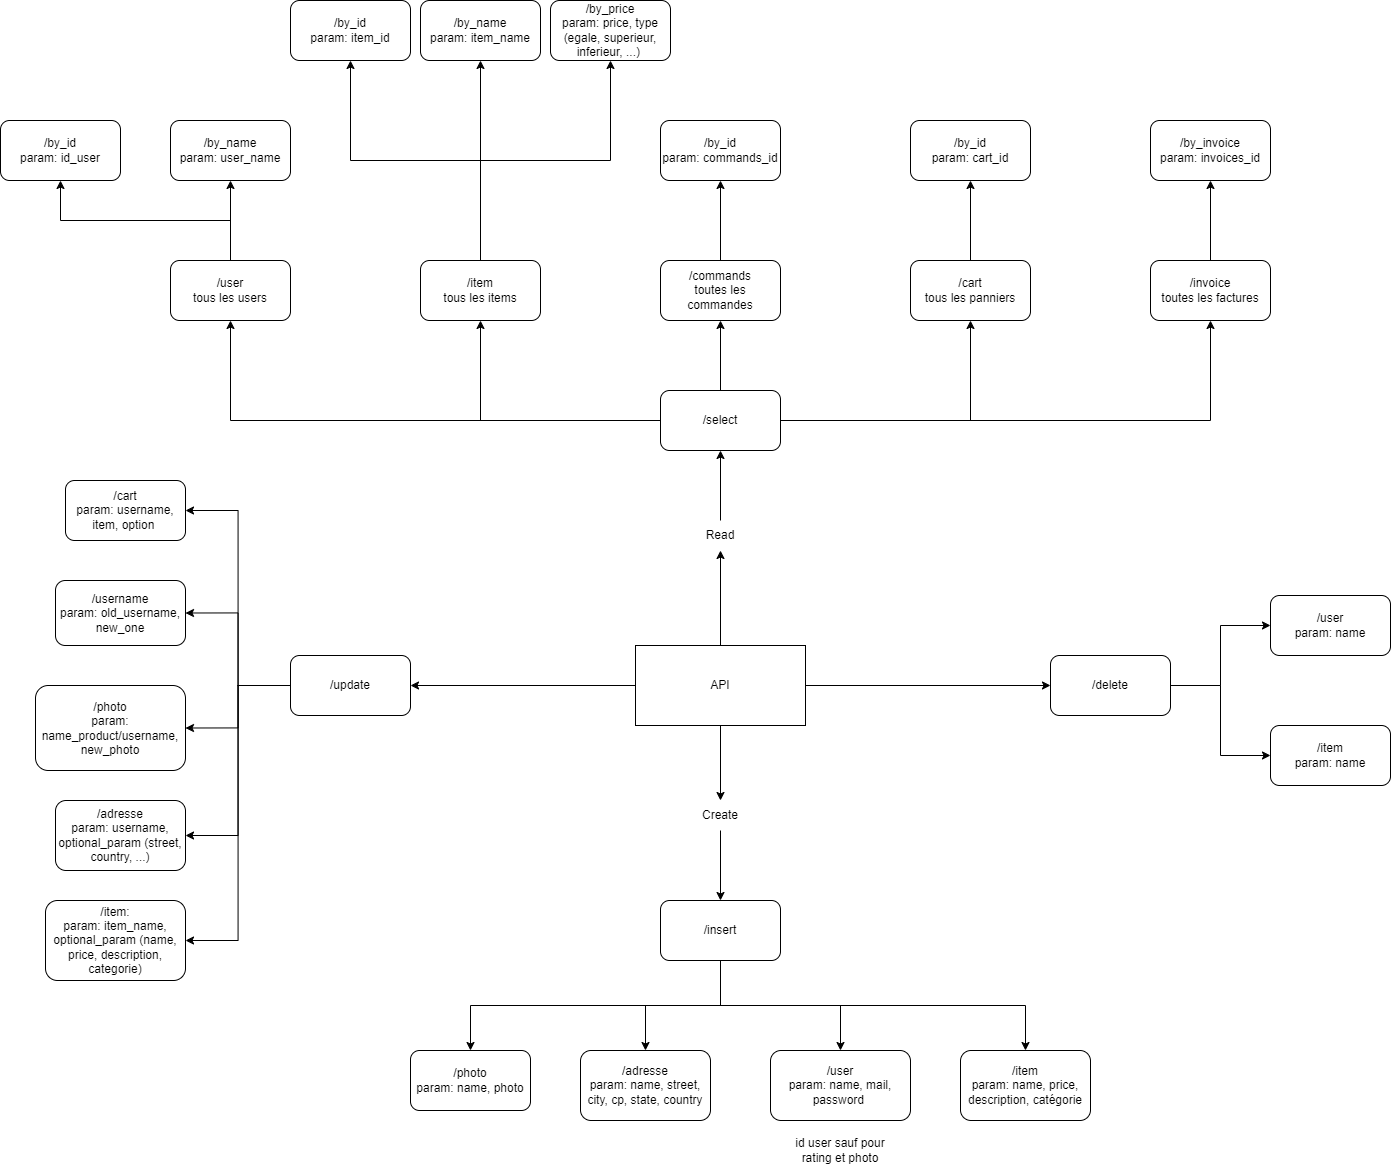

The diagram above was exported from draw.io. Its source (the exported page's mxGraphModel, read from the mxfile embedded in the PNG):
<mxGraphModel dx="2564" dy="1807" grid="1" gridSize="10" guides="1" tooltips="1" connect="1" arrows="1" fold="1" page="1" pageScale="1" pageWidth="1100" pageHeight="850" background="none" math="0" shadow="0">
  <root>
    <mxCell id="0" />
    <mxCell id="1" parent="0" />
    <mxCell id="L6f2BMppuR1ftBleVXyR-9" style="edgeStyle=orthogonalEdgeStyle;rounded=0;orthogonalLoop=1;jettySize=auto;html=1;exitX=1;exitY=0.5;exitDx=0;exitDy=0;entryX=0;entryY=0.5;entryDx=0;entryDy=0;" parent="1" source="L6f2BMppuR1ftBleVXyR-1" target="L6f2BMppuR1ftBleVXyR-4" edge="1">
      <mxGeometry relative="1" as="geometry" />
    </mxCell>
    <mxCell id="L6f2BMppuR1ftBleVXyR-11" style="edgeStyle=orthogonalEdgeStyle;rounded=0;orthogonalLoop=1;jettySize=auto;html=1;exitX=0;exitY=0.5;exitDx=0;exitDy=0;entryX=1;entryY=0.5;entryDx=0;entryDy=0;" parent="1" source="L6f2BMppuR1ftBleVXyR-1" target="L6f2BMppuR1ftBleVXyR-5" edge="1">
      <mxGeometry relative="1" as="geometry" />
    </mxCell>
    <mxCell id="2t_Xasm_xnZBsAowGFss-6" style="edgeStyle=orthogonalEdgeStyle;rounded=0;orthogonalLoop=1;jettySize=auto;html=1;exitX=0.5;exitY=0;exitDx=0;exitDy=0;entryX=0.5;entryY=1;entryDx=0;entryDy=0;" parent="1" source="L6f2BMppuR1ftBleVXyR-1" target="2t_Xasm_xnZBsAowGFss-5" edge="1">
      <mxGeometry relative="1" as="geometry" />
    </mxCell>
    <mxCell id="2t_Xasm_xnZBsAowGFss-9" style="edgeStyle=orthogonalEdgeStyle;rounded=0;orthogonalLoop=1;jettySize=auto;html=1;exitX=0.5;exitY=1;exitDx=0;exitDy=0;entryX=0.5;entryY=0;entryDx=0;entryDy=0;" parent="1" source="L6f2BMppuR1ftBleVXyR-1" target="2t_Xasm_xnZBsAowGFss-8" edge="1">
      <mxGeometry relative="1" as="geometry" />
    </mxCell>
    <mxCell id="L6f2BMppuR1ftBleVXyR-1" value="API" style="rounded=0;whiteSpace=wrap;html=1;" parent="1" vertex="1">
      <mxGeometry x="465" y="385" width="170" height="80" as="geometry" />
    </mxCell>
    <mxCell id="EpFK3ZhzTToU-7bC0be2-7" style="edgeStyle=orthogonalEdgeStyle;rounded=0;orthogonalLoop=1;jettySize=auto;html=1;exitX=0.5;exitY=0;exitDx=0;exitDy=0;entryX=0.5;entryY=1;entryDx=0;entryDy=0;" parent="1" source="L6f2BMppuR1ftBleVXyR-2" target="EpFK3ZhzTToU-7bC0be2-5" edge="1">
      <mxGeometry relative="1" as="geometry" />
    </mxCell>
    <mxCell id="EpFK3ZhzTToU-7bC0be2-8" style="edgeStyle=orthogonalEdgeStyle;rounded=0;orthogonalLoop=1;jettySize=auto;html=1;exitX=0;exitY=0.5;exitDx=0;exitDy=0;entryX=0.5;entryY=1;entryDx=0;entryDy=0;" parent="1" source="L6f2BMppuR1ftBleVXyR-2" target="EpFK3ZhzTToU-7bC0be2-2" edge="1">
      <mxGeometry relative="1" as="geometry" />
    </mxCell>
    <mxCell id="EpFK3ZhzTToU-7bC0be2-9" style="edgeStyle=orthogonalEdgeStyle;rounded=0;orthogonalLoop=1;jettySize=auto;html=1;exitX=0;exitY=0.5;exitDx=0;exitDy=0;entryX=0.5;entryY=1;entryDx=0;entryDy=0;" parent="1" source="L6f2BMppuR1ftBleVXyR-2" target="EpFK3ZhzTToU-7bC0be2-1" edge="1">
      <mxGeometry relative="1" as="geometry" />
    </mxCell>
    <mxCell id="EpFK3ZhzTToU-7bC0be2-10" style="edgeStyle=orthogonalEdgeStyle;rounded=0;orthogonalLoop=1;jettySize=auto;html=1;exitX=1;exitY=0.5;exitDx=0;exitDy=0;entryX=0.5;entryY=1;entryDx=0;entryDy=0;" parent="1" source="L6f2BMppuR1ftBleVXyR-2" target="EpFK3ZhzTToU-7bC0be2-3" edge="1">
      <mxGeometry relative="1" as="geometry" />
    </mxCell>
    <mxCell id="EpFK3ZhzTToU-7bC0be2-11" style="edgeStyle=orthogonalEdgeStyle;rounded=0;orthogonalLoop=1;jettySize=auto;html=1;exitX=1;exitY=0.5;exitDx=0;exitDy=0;entryX=0.5;entryY=1;entryDx=0;entryDy=0;" parent="1" source="L6f2BMppuR1ftBleVXyR-2" target="EpFK3ZhzTToU-7bC0be2-4" edge="1">
      <mxGeometry relative="1" as="geometry" />
    </mxCell>
    <mxCell id="L6f2BMppuR1ftBleVXyR-2" value="/select" style="rounded=1;whiteSpace=wrap;html=1;" parent="1" vertex="1">
      <mxGeometry x="490" y="130" width="120" height="60" as="geometry" />
    </mxCell>
    <mxCell id="lhR2IPkxZyHhP6iLhG5P-1" style="edgeStyle=orthogonalEdgeStyle;rounded=0;orthogonalLoop=1;jettySize=auto;html=1;exitX=0.5;exitY=1;exitDx=0;exitDy=0;entryX=0.5;entryY=0;entryDx=0;entryDy=0;" edge="1" parent="1" source="L6f2BMppuR1ftBleVXyR-3" target="2t_Xasm_xnZBsAowGFss-11">
      <mxGeometry relative="1" as="geometry" />
    </mxCell>
    <mxCell id="lhR2IPkxZyHhP6iLhG5P-2" style="edgeStyle=orthogonalEdgeStyle;rounded=0;orthogonalLoop=1;jettySize=auto;html=1;exitX=0.5;exitY=1;exitDx=0;exitDy=0;entryX=0.5;entryY=0;entryDx=0;entryDy=0;" edge="1" parent="1" source="L6f2BMppuR1ftBleVXyR-3" target="2t_Xasm_xnZBsAowGFss-12">
      <mxGeometry relative="1" as="geometry" />
    </mxCell>
    <mxCell id="lhR2IPkxZyHhP6iLhG5P-4" style="edgeStyle=orthogonalEdgeStyle;rounded=0;orthogonalLoop=1;jettySize=auto;html=1;exitX=0.5;exitY=1;exitDx=0;exitDy=0;entryX=0.5;entryY=0;entryDx=0;entryDy=0;" edge="1" parent="1" source="L6f2BMppuR1ftBleVXyR-3" target="lhR2IPkxZyHhP6iLhG5P-3">
      <mxGeometry relative="1" as="geometry" />
    </mxCell>
    <mxCell id="lhR2IPkxZyHhP6iLhG5P-6" style="edgeStyle=orthogonalEdgeStyle;rounded=0;orthogonalLoop=1;jettySize=auto;html=1;exitX=0.5;exitY=1;exitDx=0;exitDy=0;" edge="1" parent="1" source="L6f2BMppuR1ftBleVXyR-3" target="lhR2IPkxZyHhP6iLhG5P-5">
      <mxGeometry relative="1" as="geometry" />
    </mxCell>
    <mxCell id="L6f2BMppuR1ftBleVXyR-3" value="/insert" style="rounded=1;whiteSpace=wrap;html=1;" parent="1" vertex="1">
      <mxGeometry x="490" y="640" width="120" height="60" as="geometry" />
    </mxCell>
    <mxCell id="lhR2IPkxZyHhP6iLhG5P-15" style="edgeStyle=orthogonalEdgeStyle;rounded=0;orthogonalLoop=1;jettySize=auto;html=1;exitX=1;exitY=0.5;exitDx=0;exitDy=0;entryX=0;entryY=0.5;entryDx=0;entryDy=0;" edge="1" parent="1" source="L6f2BMppuR1ftBleVXyR-4" target="lhR2IPkxZyHhP6iLhG5P-11">
      <mxGeometry relative="1" as="geometry" />
    </mxCell>
    <mxCell id="lhR2IPkxZyHhP6iLhG5P-19" style="edgeStyle=orthogonalEdgeStyle;rounded=0;orthogonalLoop=1;jettySize=auto;html=1;exitX=1;exitY=0.5;exitDx=0;exitDy=0;entryX=0;entryY=0.5;entryDx=0;entryDy=0;" edge="1" parent="1" source="L6f2BMppuR1ftBleVXyR-4" target="lhR2IPkxZyHhP6iLhG5P-12">
      <mxGeometry relative="1" as="geometry" />
    </mxCell>
    <mxCell id="L6f2BMppuR1ftBleVXyR-4" value="/delete" style="rounded=1;whiteSpace=wrap;html=1;" parent="1" vertex="1">
      <mxGeometry x="880" y="395" width="120" height="60" as="geometry" />
    </mxCell>
    <mxCell id="lhR2IPkxZyHhP6iLhG5P-23" style="edgeStyle=orthogonalEdgeStyle;rounded=0;orthogonalLoop=1;jettySize=auto;html=1;exitX=0;exitY=0.5;exitDx=0;exitDy=0;entryX=1;entryY=0.5;entryDx=0;entryDy=0;" edge="1" parent="1" source="L6f2BMppuR1ftBleVXyR-5" target="lhR2IPkxZyHhP6iLhG5P-10">
      <mxGeometry relative="1" as="geometry" />
    </mxCell>
    <mxCell id="lhR2IPkxZyHhP6iLhG5P-24" style="edgeStyle=orthogonalEdgeStyle;rounded=0;orthogonalLoop=1;jettySize=auto;html=1;exitX=0;exitY=0.5;exitDx=0;exitDy=0;entryX=1;entryY=0.5;entryDx=0;entryDy=0;" edge="1" parent="1" source="L6f2BMppuR1ftBleVXyR-5" target="lhR2IPkxZyHhP6iLhG5P-17">
      <mxGeometry relative="1" as="geometry" />
    </mxCell>
    <mxCell id="lhR2IPkxZyHhP6iLhG5P-25" style="edgeStyle=orthogonalEdgeStyle;rounded=0;orthogonalLoop=1;jettySize=auto;html=1;exitX=0;exitY=0.5;exitDx=0;exitDy=0;entryX=1;entryY=0.5;entryDx=0;entryDy=0;" edge="1" parent="1" source="L6f2BMppuR1ftBleVXyR-5" target="lhR2IPkxZyHhP6iLhG5P-13">
      <mxGeometry relative="1" as="geometry" />
    </mxCell>
    <mxCell id="lhR2IPkxZyHhP6iLhG5P-26" style="edgeStyle=orthogonalEdgeStyle;rounded=0;orthogonalLoop=1;jettySize=auto;html=1;exitX=0;exitY=0.5;exitDx=0;exitDy=0;entryX=1;entryY=0.5;entryDx=0;entryDy=0;" edge="1" parent="1" source="L6f2BMppuR1ftBleVXyR-5" target="lhR2IPkxZyHhP6iLhG5P-18">
      <mxGeometry relative="1" as="geometry" />
    </mxCell>
    <mxCell id="lhR2IPkxZyHhP6iLhG5P-27" style="edgeStyle=orthogonalEdgeStyle;rounded=0;orthogonalLoop=1;jettySize=auto;html=1;exitX=0;exitY=0.5;exitDx=0;exitDy=0;entryX=1;entryY=0.5;entryDx=0;entryDy=0;" edge="1" parent="1" source="L6f2BMppuR1ftBleVXyR-5" target="lhR2IPkxZyHhP6iLhG5P-20">
      <mxGeometry relative="1" as="geometry" />
    </mxCell>
    <mxCell id="L6f2BMppuR1ftBleVXyR-5" value="/update" style="rounded=1;whiteSpace=wrap;html=1;" parent="1" vertex="1">
      <mxGeometry x="120" y="395" width="120" height="60" as="geometry" />
    </mxCell>
    <mxCell id="EpFK3ZhzTToU-7bC0be2-14" style="edgeStyle=orthogonalEdgeStyle;rounded=0;orthogonalLoop=1;jettySize=auto;html=1;exitX=0.5;exitY=0;exitDx=0;exitDy=0;" parent="1" source="EpFK3ZhzTToU-7bC0be2-1" target="EpFK3ZhzTToU-7bC0be2-12" edge="1">
      <mxGeometry relative="1" as="geometry" />
    </mxCell>
    <mxCell id="EpFK3ZhzTToU-7bC0be2-15" style="edgeStyle=orthogonalEdgeStyle;rounded=0;orthogonalLoop=1;jettySize=auto;html=1;exitX=0.5;exitY=0;exitDx=0;exitDy=0;entryX=0.5;entryY=1;entryDx=0;entryDy=0;" parent="1" source="EpFK3ZhzTToU-7bC0be2-1" target="EpFK3ZhzTToU-7bC0be2-13" edge="1">
      <mxGeometry relative="1" as="geometry" />
    </mxCell>
    <mxCell id="EpFK3ZhzTToU-7bC0be2-1" value="/user&lt;br&gt;tous les users" style="rounded=1;whiteSpace=wrap;html=1;" parent="1" vertex="1">
      <mxGeometry width="120" height="60" as="geometry" />
    </mxCell>
    <mxCell id="EpFK3ZhzTToU-7bC0be2-21" style="edgeStyle=orthogonalEdgeStyle;rounded=0;orthogonalLoop=1;jettySize=auto;html=1;exitX=0.5;exitY=0;exitDx=0;exitDy=0;entryX=0.5;entryY=1;entryDx=0;entryDy=0;" parent="1" source="EpFK3ZhzTToU-7bC0be2-2" target="EpFK3ZhzTToU-7bC0be2-19" edge="1">
      <mxGeometry relative="1" as="geometry" />
    </mxCell>
    <mxCell id="EpFK3ZhzTToU-7bC0be2-22" style="edgeStyle=orthogonalEdgeStyle;rounded=0;orthogonalLoop=1;jettySize=auto;html=1;exitX=0.5;exitY=0;exitDx=0;exitDy=0;entryX=0.5;entryY=1;entryDx=0;entryDy=0;" parent="1" source="EpFK3ZhzTToU-7bC0be2-2" target="EpFK3ZhzTToU-7bC0be2-18" edge="1">
      <mxGeometry relative="1" as="geometry" />
    </mxCell>
    <mxCell id="EpFK3ZhzTToU-7bC0be2-23" style="edgeStyle=orthogonalEdgeStyle;rounded=0;orthogonalLoop=1;jettySize=auto;html=1;exitX=0.5;exitY=0;exitDx=0;exitDy=0;entryX=0.5;entryY=1;entryDx=0;entryDy=0;" parent="1" source="EpFK3ZhzTToU-7bC0be2-2" target="EpFK3ZhzTToU-7bC0be2-20" edge="1">
      <mxGeometry relative="1" as="geometry" />
    </mxCell>
    <mxCell id="EpFK3ZhzTToU-7bC0be2-2" value="/item&lt;br&gt;tous les items" style="rounded=1;whiteSpace=wrap;html=1;" parent="1" vertex="1">
      <mxGeometry x="250" width="120" height="60" as="geometry" />
    </mxCell>
    <mxCell id="2t_Xasm_xnZBsAowGFss-2" style="edgeStyle=orthogonalEdgeStyle;rounded=0;orthogonalLoop=1;jettySize=auto;html=1;exitX=0.5;exitY=0;exitDx=0;exitDy=0;entryX=0.5;entryY=1;entryDx=0;entryDy=0;" parent="1" source="EpFK3ZhzTToU-7bC0be2-3" target="2t_Xasm_xnZBsAowGFss-1" edge="1">
      <mxGeometry relative="1" as="geometry" />
    </mxCell>
    <mxCell id="EpFK3ZhzTToU-7bC0be2-3" value="/cart&lt;br&gt;tous les panniers" style="rounded=1;whiteSpace=wrap;html=1;" parent="1" vertex="1">
      <mxGeometry x="740" width="120" height="60" as="geometry" />
    </mxCell>
    <mxCell id="2t_Xasm_xnZBsAowGFss-4" style="edgeStyle=orthogonalEdgeStyle;rounded=0;orthogonalLoop=1;jettySize=auto;html=1;exitX=0.5;exitY=0;exitDx=0;exitDy=0;entryX=0.5;entryY=1;entryDx=0;entryDy=0;" parent="1" source="EpFK3ZhzTToU-7bC0be2-4" target="2t_Xasm_xnZBsAowGFss-3" edge="1">
      <mxGeometry relative="1" as="geometry" />
    </mxCell>
    <mxCell id="EpFK3ZhzTToU-7bC0be2-4" value="/invoice&lt;br&gt;toutes les factures" style="rounded=1;whiteSpace=wrap;html=1;" parent="1" vertex="1">
      <mxGeometry x="980" width="120" height="60" as="geometry" />
    </mxCell>
    <mxCell id="EpFK3ZhzTToU-7bC0be2-17" style="edgeStyle=orthogonalEdgeStyle;rounded=0;orthogonalLoop=1;jettySize=auto;html=1;exitX=0.5;exitY=0;exitDx=0;exitDy=0;entryX=0.5;entryY=1;entryDx=0;entryDy=0;" parent="1" source="EpFK3ZhzTToU-7bC0be2-5" target="EpFK3ZhzTToU-7bC0be2-16" edge="1">
      <mxGeometry relative="1" as="geometry" />
    </mxCell>
    <mxCell id="EpFK3ZhzTToU-7bC0be2-5" value="/commands&lt;br&gt;toutes les commandes" style="rounded=1;whiteSpace=wrap;html=1;" parent="1" vertex="1">
      <mxGeometry x="490" width="120" height="60" as="geometry" />
    </mxCell>
    <mxCell id="EpFK3ZhzTToU-7bC0be2-12" value="/by_name&lt;br&gt;param: user_name" style="rounded=1;whiteSpace=wrap;html=1;" parent="1" vertex="1">
      <mxGeometry y="-140" width="120" height="60" as="geometry" />
    </mxCell>
    <mxCell id="EpFK3ZhzTToU-7bC0be2-13" value="/by_id&lt;br&gt;param: id_user" style="rounded=1;whiteSpace=wrap;html=1;" parent="1" vertex="1">
      <mxGeometry x="-170" y="-140" width="120" height="60" as="geometry" />
    </mxCell>
    <mxCell id="EpFK3ZhzTToU-7bC0be2-16" value="/by_id&lt;br&gt;param: commands_id" style="rounded=1;whiteSpace=wrap;html=1;" parent="1" vertex="1">
      <mxGeometry x="490" y="-140" width="120" height="60" as="geometry" />
    </mxCell>
    <mxCell id="EpFK3ZhzTToU-7bC0be2-18" value="/by_id&lt;br&gt;param: item_id" style="rounded=1;whiteSpace=wrap;html=1;" parent="1" vertex="1">
      <mxGeometry x="120" y="-260" width="120" height="60" as="geometry" />
    </mxCell>
    <mxCell id="EpFK3ZhzTToU-7bC0be2-19" value="/by_name&lt;br&gt;param: item_name" style="rounded=1;whiteSpace=wrap;html=1;" parent="1" vertex="1">
      <mxGeometry x="250" y="-260" width="120" height="60" as="geometry" />
    </mxCell>
    <mxCell id="EpFK3ZhzTToU-7bC0be2-20" value="/by_price&lt;br&gt;param: price, type (egale, superieur, inferieur, ...)&amp;nbsp;" style="rounded=1;whiteSpace=wrap;html=1;" parent="1" vertex="1">
      <mxGeometry x="380" y="-260" width="120" height="60" as="geometry" />
    </mxCell>
    <mxCell id="2t_Xasm_xnZBsAowGFss-1" value="/by_id&lt;br&gt;param: cart_id" style="rounded=1;whiteSpace=wrap;html=1;" parent="1" vertex="1">
      <mxGeometry x="740" y="-140" width="120" height="60" as="geometry" />
    </mxCell>
    <mxCell id="2t_Xasm_xnZBsAowGFss-3" value="/by_invoice&lt;br&gt;param: invoices_id" style="rounded=1;whiteSpace=wrap;html=1;" parent="1" vertex="1">
      <mxGeometry x="980" y="-140" width="120" height="60" as="geometry" />
    </mxCell>
    <mxCell id="2t_Xasm_xnZBsAowGFss-7" style="edgeStyle=orthogonalEdgeStyle;rounded=0;orthogonalLoop=1;jettySize=auto;html=1;exitX=0.5;exitY=0;exitDx=0;exitDy=0;entryX=0.5;entryY=1;entryDx=0;entryDy=0;" parent="1" source="2t_Xasm_xnZBsAowGFss-5" target="L6f2BMppuR1ftBleVXyR-2" edge="1">
      <mxGeometry relative="1" as="geometry" />
    </mxCell>
    <mxCell id="2t_Xasm_xnZBsAowGFss-5" value="Read" style="text;html=1;strokeColor=none;fillColor=none;align=center;verticalAlign=middle;whiteSpace=wrap;rounded=0;" parent="1" vertex="1">
      <mxGeometry x="520" y="260" width="60" height="30" as="geometry" />
    </mxCell>
    <mxCell id="2t_Xasm_xnZBsAowGFss-10" value="" style="edgeStyle=orthogonalEdgeStyle;rounded=0;orthogonalLoop=1;jettySize=auto;html=1;" parent="1" source="2t_Xasm_xnZBsAowGFss-8" target="L6f2BMppuR1ftBleVXyR-3" edge="1">
      <mxGeometry relative="1" as="geometry" />
    </mxCell>
    <mxCell id="2t_Xasm_xnZBsAowGFss-8" value="Create" style="text;html=1;strokeColor=none;fillColor=none;align=center;verticalAlign=middle;whiteSpace=wrap;rounded=0;" parent="1" vertex="1">
      <mxGeometry x="520" y="540" width="60" height="30" as="geometry" />
    </mxCell>
    <mxCell id="2t_Xasm_xnZBsAowGFss-11" value="/user&lt;br&gt;param: name, mail, password&amp;nbsp;" style="rounded=1;whiteSpace=wrap;html=1;" parent="1" vertex="1">
      <mxGeometry x="600" y="790" width="140" height="70" as="geometry" />
    </mxCell>
    <mxCell id="2t_Xasm_xnZBsAowGFss-12" value="/item&lt;br&gt;param: name, price, description, catégorie" style="rounded=1;whiteSpace=wrap;html=1;" parent="1" vertex="1">
      <mxGeometry x="790" y="790" width="130" height="70" as="geometry" />
    </mxCell>
    <mxCell id="34Kb0c9-mNJMgBLsHyCk-1" value="id user sauf pour rating et photo" style="text;html=1;strokeColor=none;fillColor=none;align=center;verticalAlign=middle;whiteSpace=wrap;rounded=0;" parent="1" vertex="1">
      <mxGeometry x="620" y="870" width="100" height="40" as="geometry" />
    </mxCell>
    <mxCell id="lhR2IPkxZyHhP6iLhG5P-3" value="/adresse&lt;br&gt;param: name, street, city, cp, state, country&lt;span style=&quot;background-color: initial;&quot;&gt;&lt;br&gt;&lt;/span&gt;" style="rounded=1;whiteSpace=wrap;html=1;" vertex="1" parent="1">
      <mxGeometry x="410" y="790" width="130" height="70" as="geometry" />
    </mxCell>
    <mxCell id="lhR2IPkxZyHhP6iLhG5P-5" value="/photo&lt;br&gt;param: name, photo" style="rounded=1;whiteSpace=wrap;html=1;" vertex="1" parent="1">
      <mxGeometry x="240" y="790" width="120" height="60" as="geometry" />
    </mxCell>
    <mxCell id="lhR2IPkxZyHhP6iLhG5P-10" value="/cart&lt;br&gt;param: username, item, option&amp;nbsp;" style="rounded=1;whiteSpace=wrap;html=1;" vertex="1" parent="1">
      <mxGeometry x="-105" y="220" width="120" height="60" as="geometry" />
    </mxCell>
    <mxCell id="lhR2IPkxZyHhP6iLhG5P-11" value="/user&lt;br&gt;param: name" style="rounded=1;whiteSpace=wrap;html=1;" vertex="1" parent="1">
      <mxGeometry x="1100" y="335" width="120" height="60" as="geometry" />
    </mxCell>
    <mxCell id="lhR2IPkxZyHhP6iLhG5P-12" value="/item&lt;br&gt;param: name" style="rounded=1;whiteSpace=wrap;html=1;" vertex="1" parent="1">
      <mxGeometry x="1100" y="465" width="120" height="60" as="geometry" />
    </mxCell>
    <mxCell id="lhR2IPkxZyHhP6iLhG5P-13" value="/photo&lt;br&gt;param: name_product/username, new_photo" style="rounded=1;whiteSpace=wrap;html=1;" vertex="1" parent="1">
      <mxGeometry x="-135" y="425" width="150" height="85" as="geometry" />
    </mxCell>
    <mxCell id="lhR2IPkxZyHhP6iLhG5P-17" value="/username&lt;br&gt;param: old_username, new_one" style="rounded=1;whiteSpace=wrap;html=1;" vertex="1" parent="1">
      <mxGeometry x="-115" y="320" width="130" height="65" as="geometry" />
    </mxCell>
    <mxCell id="lhR2IPkxZyHhP6iLhG5P-18" value="/adresse&lt;br&gt;param: username, optional_param (street, country, ...)" style="rounded=1;whiteSpace=wrap;html=1;" vertex="1" parent="1">
      <mxGeometry x="-115" y="540" width="130" height="70" as="geometry" />
    </mxCell>
    <mxCell id="lhR2IPkxZyHhP6iLhG5P-20" value="/item:&lt;br&gt;param: item_name, optional_param (name, price, description, categorie)" style="rounded=1;whiteSpace=wrap;html=1;" vertex="1" parent="1">
      <mxGeometry x="-125" y="640" width="140" height="80" as="geometry" />
    </mxCell>
  </root>
</mxGraphModel>